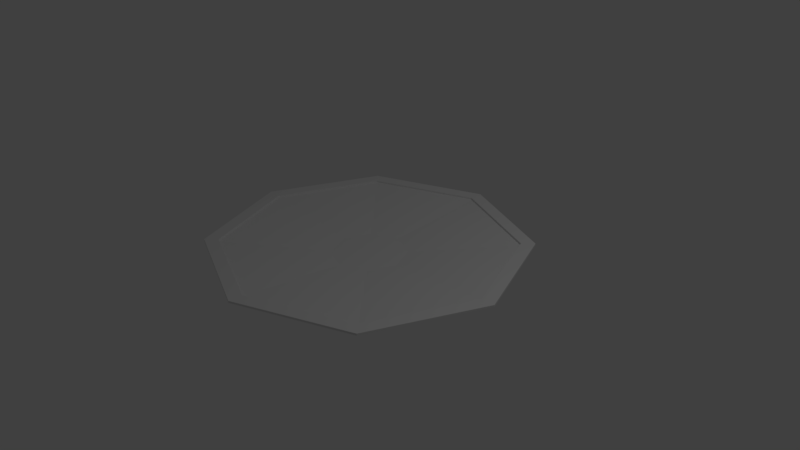 # Source: plate.blend  (saved by Blender 2.79.0; exported with 4.5.12 LTS)
import bpy
from mathutils import Matrix  # noqa: F401  (used for matrix-valued properties, if any)

bpy.ops.wm.read_factory_settings(use_empty=True)
scene = bpy.context.scene
scene.name = 'Scene'

# ---- collections
col_collection_1 = bpy.data.collections.new('Collection 1'); scene.collection.children.link(col_collection_1)

# ---- world
world_world = bpy.data.worlds.new('World'); scene.world = world_world
world_world.color = (0.05088, 0.05088, 0.05088)
world_world.use_sun_shadow = False
world_world.sun_shadow_jitter_overblur = 0.0
world_world.cycles.sampling_method = 'MANUAL'

# ---- cameras
cam_camera = bpy.data.cameras.new('Camera')
cam_camera.clip_end = 100.0
cam_camera.lens = 35.0
cam_camera.sensor_width = 32.0
cam_camera.sensor_height = 18.0
cam_camera.ortho_scale = 7.314
cam_camera.dof.focus_distance = 0.0
cam_camera.dof.aperture_fstop = 128.0

# ---- lights
light_lamp = bpy.data.lights.new('Lamp', 'POINT')
light_lamp.transmission_factor = 0.0
light_lamp.cutoff_distance = 30.0
light_lamp.energy = 100.0
light_lamp.shadow_buffer_clip_start = 1.001
light_lamp.shadow_soft_size = 0.1
light_lamp.shadow_maximum_resolution = 0.006
light_lamp.use_absolute_resolution = True

# ---- meshes
me_circle = bpy.data.meshes.new('Circle')
me_circle.from_pydata([(0.0, 1.0, 0.0), (-0.7071, 0.7071, 0.0), (-1.0, -4.371e-08, 0.0), (-0.7071, -0.7071, 0.0), (8.742e-08, -1.0, 0.0), (0.7071, -0.7071, 0.0), (1.0, 1.192e-08, 0.0), (0.7071, 0.7071, 0.0), (0.0, 1.0, 0.06424), (-0.7071, 0.7071, 0.06424), (-1.0, -4.371e-08, 0.06424), (-0.7071, -0.7071, 0.06424), (8.742e-08, -1.0, 0.06424), (0.7071, -0.7071, 0.06424), (1.0, 1.192e-08, 0.06424), (0.7071, 0.7071, 0.06424), (-8.333e-09, 2.118, 0.1545), (-1.498, 1.498, 0.1545), (-2.118, -1.009e-07, 0.1545), (-1.498, -1.498, 0.1545), (1.769e-07, -2.118, 0.1545), (1.498, -1.498, 0.1545), (2.118, 1.693e-08, 0.1545), (1.498, 1.498, 0.1545), (-1.077e-09, 1.933, 0.1545), (-1.367, 1.367, 0.1545), (-1.933, -8.818e-08, 0.1545), (-1.367, -1.367, 0.1545), (1.679e-07, -1.933, 0.1545), (1.367, -1.367, 0.1545), (1.933, 1.936e-08, 0.1545), (1.367, 1.367, 0.1545), (8.783e-08, 0.5043, 0.03294), (-0.3566, 0.3566, 0.03294), (-0.5043, -9.766e-10, 0.03294), (-0.3566, -0.3566, 0.03294), (1.319e-07, -0.5043, 0.03294), (0.3566, -0.3566, 0.03294), (0.5043, 2.708e-08, 0.03294), (0.3566, 0.3566, 0.03294), (-1.498, 1.498, 0.1801), (-8.333e-09, 2.118, 0.1801), (-2.118, -1.009e-07, 0.1801), (-1.498, -1.498, 0.1801), (1.769e-07, -2.118, 0.1801), (1.498, -1.498, 0.1801), (2.118, 1.693e-08, 0.1801), (1.498, 1.498, 0.1801), (-1.367, 1.367, 0.1801), (-1.077e-09, 1.933, 0.1801), (-1.933, -8.818e-08, 0.1801), (-1.367, -1.367, 0.1801), (1.679e-07, -1.933, 0.1801), (1.367, -1.367, 0.1801), (1.933, 1.936e-08, 0.1801), (1.367, 1.367, 0.1801)], [], [(1, 0, 7, 6, 5, 4, 3, 2), (8, 9, 17, 16), (6, 7, 15, 14), (4, 5, 13, 12), (2, 3, 11, 10), (0, 1, 9, 8), (7, 0, 8, 15), (5, 6, 14, 13), (3, 4, 12, 11), (1, 2, 10, 9), (26, 25, 48, 50), (15, 8, 16, 23), (13, 14, 22, 21), (11, 12, 20, 19), (9, 10, 18, 17), (14, 15, 23, 22), (12, 13, 21, 20), (10, 11, 19, 18), (25, 26, 34, 33), (18, 19, 43, 42), (25, 24, 49, 48), (17, 18, 42, 40), (24, 31, 55, 49), (16, 17, 40, 41), (31, 30, 54, 55), (23, 16, 41, 47), (33, 34, 35, 36, 37, 38, 39, 32), (30, 31, 39, 38), (28, 29, 37, 36), (26, 27, 35, 34), (24, 25, 33, 32), (31, 24, 32, 39), (29, 30, 38, 37), (27, 28, 36, 35), (46, 47, 55, 54), (44, 45, 53, 52), (42, 43, 51, 50), (41, 40, 48, 49), (47, 41, 49, 55), (45, 46, 54, 53), (43, 44, 52, 51), (40, 42, 50, 48), (19, 20, 44, 43), (27, 26, 50, 51), (20, 21, 45, 44), (28, 27, 51, 52), (21, 22, 46, 45), (29, 28, 52, 53), (22, 23, 47, 46), (30, 29, 53, 54)])
_uv = me_circle.uv_layers.new(name='UVMap')
_uv.uv.foreach_set('vector', [0.5253, 0.736, 0.4562, 0.6669, 0.4562, 0.5691, 0.5253, 0.5, 0.6231, 0.5, 0.6922, 0.5691, 0.6922, 0.6669, 0.6231, 0.736, 0.632, 0.2989, 0.7011, 0.368, 0.6464, 0.5, 0.5, 0.3536, 0.7004, 0.6669, 0.7004, 0.736, 0.6922, 0.736, 0.6922, 0.6669, 0.7004, 0.5, 0.7004, 0.5691, 0.6922, 0.5691, 0.6922, 0.5, 0.7184, 0.5, 0.7184, 0.5691, 0.7102, 0.5691, 0.7102, 0.5, 0.7266, 0.5, 0.7266, 0.5691, 0.7184, 0.5691, 0.7184, 0.5, 0.7332, 0.5978, 0.7332, 0.5, 0.7414, 0.5, 0.7414, 0.5978, 0.7004, 0.5691, 0.7004, 0.6669, 0.6922, 0.6669, 0.6922, 0.5691, 0.7184, 0.5691, 0.7184, 0.6669, 0.7102, 0.6669, 0.7102, 0.5691, 0.7266, 0.5691, 0.7266, 0.6669, 0.7184, 0.6669, 0.7184, 0.5691, 0.707, 0.6336, 0.707, 0.8226, 0.7037, 0.8226, 0.7037, 0.6336, 0.632, 0.2011, 0.632, 0.2989, 0.5, 0.3536, 0.5, 0.1464, 0.7989, 0.132, 0.7011, 0.132, 0.6464, 3.045e-08, 0.8536, 0.0, 0.868, 0.2989, 0.868, 0.2011, 1.0, 0.1464, 1.0, 0.3536, 0.7011, 0.368, 0.7989, 0.368, 0.8536, 0.5, 0.6464, 0.5, 0.7011, 0.132, 0.632, 0.2011, 0.5, 0.1464, 0.6464, 3.045e-08, 0.868, 0.2011, 0.7989, 0.132, 0.8536, 0.0, 1.0, 0.1464, 0.7989, 0.368, 0.868, 0.2989, 1.0, 0.3536, 0.8536, 0.5, 0.1336, 0.5, 0.3226, 0.5, 0.2528, 0.6686, 0.2035, 0.6686, 0.7332, 0.5, 0.7332, 0.6464, 0.7299, 0.6464, 0.7299, 0.5, 0.707, 0.8226, 0.707, 0.9562, 0.7037, 0.9562, 0.7037, 0.8226, 0.7299, 0.6464, 0.7299, 0.8536, 0.7266, 0.8536, 0.7266, 0.6464, 0.7479, 0.5, 0.7479, 0.689, 0.7447, 0.689, 0.7447, 0.5, 0.7299, 0.5, 0.7299, 0.6464, 0.7266, 0.6464, 0.7266, 0.5, 0.707, 0.9562, 0.707, 0.8226, 0.7102, 0.8226, 0.7102, 0.9562, 0.7447, 0.5, 0.7447, 0.7071, 0.7414, 0.7071, 0.7414, 0.5, 0.2035, 0.6686, 0.2528, 0.6686, 0.2876, 0.7035, 0.2876, 0.7528, 0.2528, 0.7876, 0.2035, 0.7876, 0.1686, 0.7528, 0.1686, 0.7035, 0.1336, 0.9562, 0.0, 0.8226, 0.1686, 0.7528, 0.2035, 0.7876, 0.4562, 0.8226, 0.3226, 0.9562, 0.2528, 0.7876, 0.2876, 0.7528, 0.3226, 0.5, 0.4562, 0.6336, 0.2876, 0.7035, 0.2528, 0.6686, 0.0, 0.6336, 0.1336, 0.5, 0.2035, 0.6686, 0.1686, 0.7035, 0.0, 0.8226, 0.0, 0.6336, 0.1686, 0.7035, 0.1686, 0.7528, 0.3226, 0.9562, 0.1336, 0.9562, 0.2035, 0.7876, 0.2528, 0.7876, 0.4562, 0.6336, 0.4562, 0.8226, 0.2876, 0.7528, 0.2876, 0.7035, 0.3536, 3.045e-08, 0.5, 0.1464, 0.4781, 0.1555, 0.3445, 0.0219, 3.045e-08, 0.1464, 0.1464, 0.0, 0.1555, 0.0219, 0.0219, 0.1555, 0.1464, 0.5, 0.0, 0.3536, 0.0219, 0.3445, 0.1555, 0.4781, 0.5, 0.3536, 0.3536, 0.5, 0.3445, 0.4781, 0.4781, 0.3445, 0.5, 0.1464, 0.5, 0.3536, 0.4781, 0.3445, 0.4781, 0.1555, 0.1464, 0.0, 0.3536, 3.045e-08, 0.3445, 0.0219, 0.1555, 0.0219, 0.0, 0.3536, 3.045e-08, 0.1464, 0.0219, 0.1555, 0.0219, 0.3445, 0.3536, 0.5, 0.1464, 0.5, 0.1555, 0.4781, 0.3445, 0.4781, 0.7332, 0.6464, 0.7332, 0.8536, 0.7299, 0.8536, 0.7299, 0.6464, 0.707, 0.5, 0.707, 0.6336, 0.7037, 0.6336, 0.7037, 0.5, 0.7004, 1.0, 0.7004, 0.8536, 0.7037, 0.8536, 0.7037, 1.0, 0.7512, 0.5, 0.7512, 0.689, 0.7479, 0.689, 0.7479, 0.5, 0.7004, 0.8536, 0.7004, 0.6464, 0.7037, 0.6464, 0.7037, 0.8536, 0.707, 0.6336, 0.707, 0.5, 0.7102, 0.5, 0.7102, 0.6336, 0.7004, 0.6464, 0.7004, 0.5, 0.7037, 0.5, 0.7037, 0.6464, 0.707, 0.8226, 0.707, 0.6336, 0.7102, 0.6336, 0.7102, 0.8226])
me_circle.use_remesh_preserve_volume = False
me_circle.use_remesh_preserve_attributes = False
me_circle.use_mirror_vertex_groups = False
me_circle.update()

# ---- objects
ob_circle = bpy.data.objects.new('Circle', me_circle)
ob_lamp = bpy.data.objects.new('Lamp', light_lamp)
ob_camera = bpy.data.objects.new('Camera', cam_camera)

# ---- transforms, parenting, visibility, modifiers, constraints
ob_circle.location = (0.0, 0.0, 0.0)
ob_circle.lineart.crease_threshold = 0.0
ob_lamp.location = (4.076, 1.005, 5.904)
ob_lamp.rotation_euler = (0.6503, 0.05522, 1.866)
ob_lamp.lock_rotations_4d = False
ob_lamp.empty_display_type = 'ARROWS'
ob_lamp.color = (0.0, 0.0, 0.0, 0.0)
ob_lamp.lineart.crease_threshold = 0.0
ob_camera.location = (7.481, -6.508, 5.344)
ob_camera.rotation_euler = (1.109, 0.0, 0.8149)
ob_camera.lock_rotations_4d = False
ob_camera.empty_display_type = 'ARROWS'
ob_camera.color = (0.0, 0.0, 0.0, 0.0)
ob_camera.display_type = 'WIRE'
ob_camera.lineart.crease_threshold = 0.0

# ---- collection membership
col_collection_1.objects.link(ob_circle)
col_collection_1.objects.link(ob_lamp)
col_collection_1.objects.link(ob_camera)

# ---- scene / render settings (as saved in the file)
scene.camera = ob_camera
scene.frame_start = 1; scene.frame_end = 250; scene.frame_set(1)
scene.render.engine = 'BLENDER_EEVEE_NEXT'
scene.render.resolution_percentage = 50
scene.render.dither_intensity = 0.0
scene.cycles.use_denoising = False
scene.cycles.samples = 128
scene.cycles.sampling_pattern = 'TABULATED_SOBOL'
scene.cycles.use_adaptive_sampling = False
scene.cycles.use_light_tree = False
scene.cycles.blur_glossy = 0.0
scene.cycles.sample_clamp_indirect = 0.0
scene.view_settings.view_transform = 'Standard'
bpy.context.view_layer.update()
